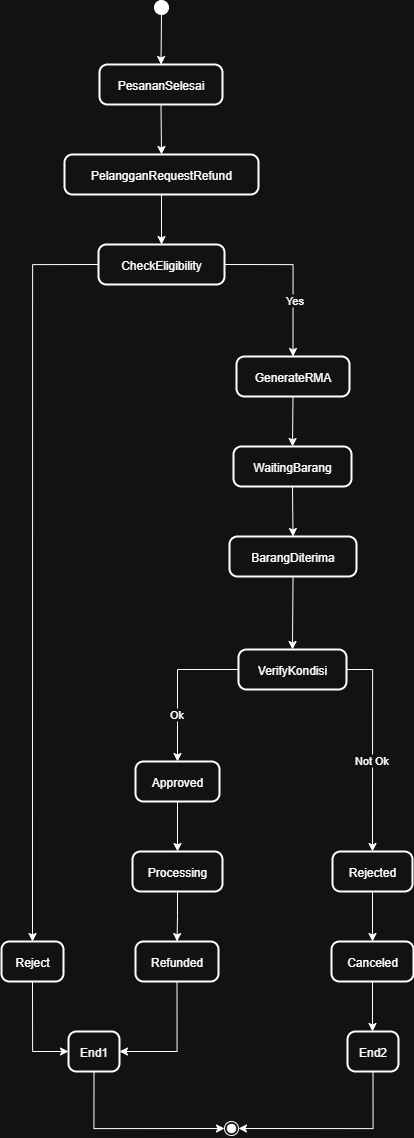

The diagram above was exported from draw.io. Its source (the exported page's mxGraphModel, read from the mxfile embedded in the PNG):
<mxGraphModel dx="2316" dy="1391" grid="1" gridSize="10" guides="1" tooltips="1" connect="1" arrows="1" fold="1" page="1" pageScale="1" pageWidth="1200" pageHeight="1920" math="0" shadow="0">
  <root>
    <mxCell id="0" />
    <mxCell id="1" parent="0" />
    <mxCell id="_MnIuorRrN4ImLQJRViB-187" value="" style="ellipse;fillColor=strokeColor;" vertex="1" parent="1">
      <mxGeometry x="363" y="20" width="14" height="14" as="geometry" />
    </mxCell>
    <mxCell id="_MnIuorRrN4ImLQJRViB-188" value="PesananSelesai" style="rounded=1;arcSize=20;strokeWidth=2" vertex="1" parent="1">
      <mxGeometry x="308" y="84" width="123" height="40" as="geometry" />
    </mxCell>
    <mxCell id="_MnIuorRrN4ImLQJRViB-189" value="PelangganRequestRefund" style="rounded=1;arcSize=20;strokeWidth=2" vertex="1" parent="1">
      <mxGeometry x="273" y="174" width="194" height="40" as="geometry" />
    </mxCell>
    <mxCell id="_MnIuorRrN4ImLQJRViB-222" style="edgeStyle=orthogonalEdgeStyle;rounded=0;orthogonalLoop=1;jettySize=auto;html=1;exitX=1;exitY=0.5;exitDx=0;exitDy=0;entryX=0.5;entryY=0;entryDx=0;entryDy=0;" edge="1" parent="1" source="_MnIuorRrN4ImLQJRViB-190" target="_MnIuorRrN4ImLQJRViB-192">
      <mxGeometry relative="1" as="geometry" />
    </mxCell>
    <mxCell id="_MnIuorRrN4ImLQJRViB-223" value="Yes" style="edgeLabel;html=1;align=center;verticalAlign=middle;resizable=0;points=[];" vertex="1" connectable="0" parent="_MnIuorRrN4ImLQJRViB-222">
      <mxGeometry x="-0.0294" y="2" relative="1" as="geometry">
        <mxPoint x="-2" y="26" as="offset" />
      </mxGeometry>
    </mxCell>
    <mxCell id="_MnIuorRrN4ImLQJRViB-224" style="edgeStyle=orthogonalEdgeStyle;rounded=0;orthogonalLoop=1;jettySize=auto;html=1;exitX=0;exitY=0.5;exitDx=0;exitDy=0;entryX=0.5;entryY=0;entryDx=0;entryDy=0;" edge="1" parent="1" source="_MnIuorRrN4ImLQJRViB-190" target="_MnIuorRrN4ImLQJRViB-191">
      <mxGeometry relative="1" as="geometry" />
    </mxCell>
    <mxCell id="_MnIuorRrN4ImLQJRViB-190" value="CheckEligibility" style="rounded=1;arcSize=20;strokeWidth=2" vertex="1" parent="1">
      <mxGeometry x="307" y="264" width="126" height="40" as="geometry" />
    </mxCell>
    <mxCell id="_MnIuorRrN4ImLQJRViB-231" style="edgeStyle=orthogonalEdgeStyle;rounded=0;orthogonalLoop=1;jettySize=auto;html=1;entryX=0;entryY=0.5;entryDx=0;entryDy=0;exitX=0.5;exitY=1;exitDx=0;exitDy=0;" edge="1" parent="1" source="_MnIuorRrN4ImLQJRViB-191" target="_MnIuorRrN4ImLQJRViB-193">
      <mxGeometry relative="1" as="geometry" />
    </mxCell>
    <mxCell id="_MnIuorRrN4ImLQJRViB-191" value="Reject" style="rounded=1;arcSize=20;strokeWidth=2" vertex="1" parent="1">
      <mxGeometry x="210" y="961" width="62" height="40" as="geometry" />
    </mxCell>
    <mxCell id="_MnIuorRrN4ImLQJRViB-192" value="GenerateRMA" style="rounded=1;arcSize=20;strokeWidth=2" vertex="1" parent="1">
      <mxGeometry x="445" y="376" width="113" height="40" as="geometry" />
    </mxCell>
    <mxCell id="_MnIuorRrN4ImLQJRViB-232" style="edgeStyle=orthogonalEdgeStyle;rounded=0;orthogonalLoop=1;jettySize=auto;html=1;entryX=0;entryY=0.5;entryDx=0;entryDy=0;exitX=0.5;exitY=1;exitDx=0;exitDy=0;" edge="1" parent="1" source="_MnIuorRrN4ImLQJRViB-193" target="_MnIuorRrN4ImLQJRViB-203">
      <mxGeometry relative="1" as="geometry" />
    </mxCell>
    <mxCell id="_MnIuorRrN4ImLQJRViB-193" value="End1" style="rounded=1;arcSize=20;strokeWidth=2" vertex="1" parent="1">
      <mxGeometry x="277" y="1051" width="51" height="40" as="geometry" />
    </mxCell>
    <mxCell id="_MnIuorRrN4ImLQJRViB-194" value="WaitingBarang" style="rounded=1;arcSize=20;strokeWidth=2" vertex="1" parent="1">
      <mxGeometry x="442" y="466" width="118" height="40" as="geometry" />
    </mxCell>
    <mxCell id="_MnIuorRrN4ImLQJRViB-195" value="BarangDiterima" style="rounded=1;arcSize=20;strokeWidth=2" vertex="1" parent="1">
      <mxGeometry x="438" y="556" width="127" height="40" as="geometry" />
    </mxCell>
    <mxCell id="_MnIuorRrN4ImLQJRViB-226" style="edgeStyle=orthogonalEdgeStyle;rounded=0;orthogonalLoop=1;jettySize=auto;html=1;entryX=0.5;entryY=0;entryDx=0;entryDy=0;" edge="1" parent="1" source="_MnIuorRrN4ImLQJRViB-196" target="_MnIuorRrN4ImLQJRViB-197">
      <mxGeometry relative="1" as="geometry" />
    </mxCell>
    <mxCell id="_MnIuorRrN4ImLQJRViB-227" value="Ok" style="edgeLabel;html=1;align=center;verticalAlign=middle;resizable=0;points=[];" vertex="1" connectable="0" parent="_MnIuorRrN4ImLQJRViB-226">
      <mxGeometry x="0.3733" y="-2" relative="1" as="geometry">
        <mxPoint as="offset" />
      </mxGeometry>
    </mxCell>
    <mxCell id="_MnIuorRrN4ImLQJRViB-234" style="edgeStyle=orthogonalEdgeStyle;rounded=0;orthogonalLoop=1;jettySize=auto;html=1;exitX=1;exitY=0.5;exitDx=0;exitDy=0;entryX=0.5;entryY=0;entryDx=0;entryDy=0;" edge="1" parent="1" source="_MnIuorRrN4ImLQJRViB-196" target="_MnIuorRrN4ImLQJRViB-198">
      <mxGeometry relative="1" as="geometry" />
    </mxCell>
    <mxCell id="_MnIuorRrN4ImLQJRViB-235" value="Not Ok" style="edgeLabel;html=1;align=center;verticalAlign=middle;resizable=0;points=[];" vertex="1" connectable="0" parent="_MnIuorRrN4ImLQJRViB-234">
      <mxGeometry x="0.1137" y="-2" relative="1" as="geometry">
        <mxPoint as="offset" />
      </mxGeometry>
    </mxCell>
    <mxCell id="_MnIuorRrN4ImLQJRViB-196" value="VerifyKondisi" style="rounded=1;arcSize=20;strokeWidth=2" vertex="1" parent="1">
      <mxGeometry x="447" y="669" width="108" height="40" as="geometry" />
    </mxCell>
    <mxCell id="_MnIuorRrN4ImLQJRViB-228" value="" style="edgeStyle=orthogonalEdgeStyle;rounded=0;orthogonalLoop=1;jettySize=auto;html=1;" edge="1" parent="1" source="_MnIuorRrN4ImLQJRViB-197" target="_MnIuorRrN4ImLQJRViB-199">
      <mxGeometry relative="1" as="geometry" />
    </mxCell>
    <mxCell id="_MnIuorRrN4ImLQJRViB-197" value="Approved" style="rounded=1;arcSize=20;strokeWidth=2" vertex="1" parent="1">
      <mxGeometry x="344" y="781" width="84" height="40" as="geometry" />
    </mxCell>
    <mxCell id="_MnIuorRrN4ImLQJRViB-198" value="Rejected" style="rounded=1;arcSize=20;strokeWidth=2" vertex="1" parent="1">
      <mxGeometry x="541" y="871" width="80" height="40" as="geometry" />
    </mxCell>
    <mxCell id="_MnIuorRrN4ImLQJRViB-229" value="" style="edgeStyle=orthogonalEdgeStyle;rounded=0;orthogonalLoop=1;jettySize=auto;html=1;" edge="1" parent="1" source="_MnIuorRrN4ImLQJRViB-199" target="_MnIuorRrN4ImLQJRViB-201">
      <mxGeometry relative="1" as="geometry" />
    </mxCell>
    <mxCell id="_MnIuorRrN4ImLQJRViB-199" value="Processing" style="rounded=1;arcSize=20;strokeWidth=2" vertex="1" parent="1">
      <mxGeometry x="341" y="871" width="90" height="40" as="geometry" />
    </mxCell>
    <mxCell id="_MnIuorRrN4ImLQJRViB-200" value="Canceled" style="rounded=1;arcSize=20;strokeWidth=2" vertex="1" parent="1">
      <mxGeometry x="540" y="961" width="82" height="40" as="geometry" />
    </mxCell>
    <mxCell id="_MnIuorRrN4ImLQJRViB-230" style="edgeStyle=orthogonalEdgeStyle;rounded=0;orthogonalLoop=1;jettySize=auto;html=1;entryX=1;entryY=0.5;entryDx=0;entryDy=0;exitX=0.5;exitY=1;exitDx=0;exitDy=0;" edge="1" parent="1" source="_MnIuorRrN4ImLQJRViB-201" target="_MnIuorRrN4ImLQJRViB-193">
      <mxGeometry relative="1" as="geometry" />
    </mxCell>
    <mxCell id="_MnIuorRrN4ImLQJRViB-201" value="Refunded" style="rounded=1;arcSize=20;strokeWidth=2" vertex="1" parent="1">
      <mxGeometry x="344" y="961" width="83" height="40" as="geometry" />
    </mxCell>
    <mxCell id="_MnIuorRrN4ImLQJRViB-236" style="edgeStyle=orthogonalEdgeStyle;rounded=0;orthogonalLoop=1;jettySize=auto;html=1;entryX=1;entryY=0.5;entryDx=0;entryDy=0;exitX=0.5;exitY=1;exitDx=0;exitDy=0;" edge="1" parent="1" source="_MnIuorRrN4ImLQJRViB-202" target="_MnIuorRrN4ImLQJRViB-203">
      <mxGeometry relative="1" as="geometry" />
    </mxCell>
    <mxCell id="_MnIuorRrN4ImLQJRViB-202" value="End2" style="rounded=1;arcSize=20;strokeWidth=2" vertex="1" parent="1">
      <mxGeometry x="556" y="1051" width="51" height="40" as="geometry" />
    </mxCell>
    <mxCell id="_MnIuorRrN4ImLQJRViB-203" value="" style="ellipse;shape=endState;fillColor=strokeColor;" vertex="1" parent="1">
      <mxGeometry x="433" y="1141" width="14" height="14" as="geometry" />
    </mxCell>
    <mxCell id="_MnIuorRrN4ImLQJRViB-204" value="" style="curved=1;startArrow=none;;exitX=0.5;exitY=1;entryX=0.5;entryY=0;rounded=0;" edge="1" parent="1" source="_MnIuorRrN4ImLQJRViB-187" target="_MnIuorRrN4ImLQJRViB-188">
      <mxGeometry relative="1" as="geometry">
        <Array as="points" />
      </mxGeometry>
    </mxCell>
    <mxCell id="_MnIuorRrN4ImLQJRViB-205" value="" style="curved=1;startArrow=none;;exitX=0.5;exitY=1;entryX=0.5;entryY=0;rounded=0;" edge="1" parent="1" source="_MnIuorRrN4ImLQJRViB-188" target="_MnIuorRrN4ImLQJRViB-189">
      <mxGeometry relative="1" as="geometry">
        <Array as="points" />
      </mxGeometry>
    </mxCell>
    <mxCell id="_MnIuorRrN4ImLQJRViB-206" value="" style="curved=1;startArrow=none;;exitX=0.5;exitY=1;entryX=0.5;entryY=0;rounded=0;" edge="1" parent="1" source="_MnIuorRrN4ImLQJRViB-189" target="_MnIuorRrN4ImLQJRViB-190">
      <mxGeometry relative="1" as="geometry">
        <Array as="points" />
      </mxGeometry>
    </mxCell>
    <mxCell id="_MnIuorRrN4ImLQJRViB-210" value="" style="curved=1;startArrow=none;;exitX=0.5;exitY=1.01;entryX=0.5;entryY=0.01;rounded=0;" edge="1" parent="1" source="_MnIuorRrN4ImLQJRViB-192" target="_MnIuorRrN4ImLQJRViB-194">
      <mxGeometry relative="1" as="geometry">
        <Array as="points" />
      </mxGeometry>
    </mxCell>
    <mxCell id="_MnIuorRrN4ImLQJRViB-211" value="" style="curved=1;startArrow=none;;exitX=0.5;exitY=1.01;entryX=0.5;entryY=0.01;rounded=0;" edge="1" parent="1" source="_MnIuorRrN4ImLQJRViB-194" target="_MnIuorRrN4ImLQJRViB-195">
      <mxGeometry relative="1" as="geometry">
        <Array as="points" />
      </mxGeometry>
    </mxCell>
    <mxCell id="_MnIuorRrN4ImLQJRViB-212" value="" style="curved=1;startArrow=none;;exitX=0.5;exitY=1.01;entryX=0.5;entryY=-0.01;rounded=0;" edge="1" parent="1" source="_MnIuorRrN4ImLQJRViB-195" target="_MnIuorRrN4ImLQJRViB-196">
      <mxGeometry relative="1" as="geometry">
        <Array as="points" />
      </mxGeometry>
    </mxCell>
    <mxCell id="_MnIuorRrN4ImLQJRViB-216" value="" style="curved=1;startArrow=none;;exitX=0.5;exitY=1;entryX=0.5;entryY=0;rounded=0;" edge="1" parent="1" source="_MnIuorRrN4ImLQJRViB-198" target="_MnIuorRrN4ImLQJRViB-200">
      <mxGeometry relative="1" as="geometry">
        <Array as="points" />
      </mxGeometry>
    </mxCell>
    <mxCell id="_MnIuorRrN4ImLQJRViB-218" value="" style="curved=1;startArrow=none;;exitX=0.5;exitY=1;entryX=0.49;entryY=0;rounded=0;" edge="1" parent="1" source="_MnIuorRrN4ImLQJRViB-200" target="_MnIuorRrN4ImLQJRViB-202">
      <mxGeometry relative="1" as="geometry">
        <Array as="points" />
      </mxGeometry>
    </mxCell>
  </root>
</mxGraphModel>